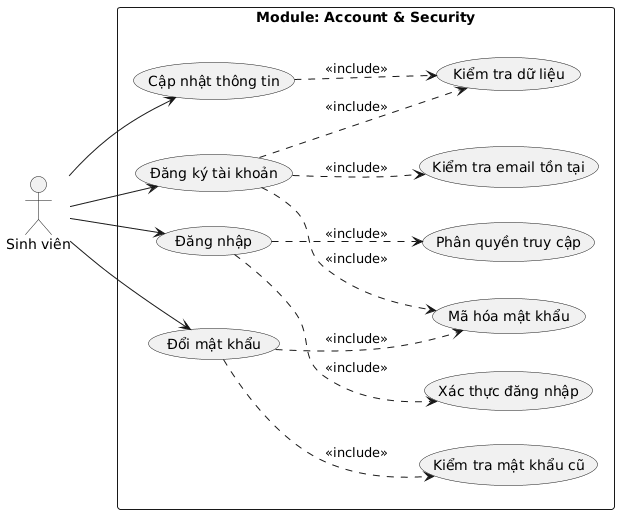

The diagram above was rendered by PlantUML. Its source (embedded in the PNG):
@startuml
left to right direction
skinparam packageStyle rectangle
skinparam shadowing false

actor "Sinh viên" as SV

rectangle "Module: Account & Security" {

  ' ===== UC chính =====
  (Đăng ký tài khoản) as UC1
  (Đăng nhập) as UC2
  (Cập nhật thông tin) as UC3
  (Đổi mật khẩu) as UC4

  ' ===== UC phụ (gom gọn bên phải) =====
  (Kiểm tra dữ liệu) as A1
  (Kiểm tra email tồn tại) as A2
  (Mã hóa mật khẩu) as A3
  (Xác thực đăng nhập) as A4
  (Phân quyền truy cập) as A5
  (Kiểm tra mật khẩu cũ) as A6
}

' ===== Actor =====
SV --> UC1
SV --> UC2
SV --> UC3
SV --> UC4

' ===== Include CHUẨN =====

' Đăng ký
UC1 ..> A1 : <<include>>
UC1 ..> A2 : <<include>>
UC1 ..> A3 : <<include>>

' Đăng nhập
UC2 ..> A4 : <<include>>
UC2 ..> A5 : <<include>>

' Cập nhật
UC3 ..> A1 : <<include>>

' Đổi mật khẩu (đây là chỗ sửa QUAN TRỌNG)
UC4 ..> A6 : <<include>>
UC4 ..> A3 : <<include>>
@enduml